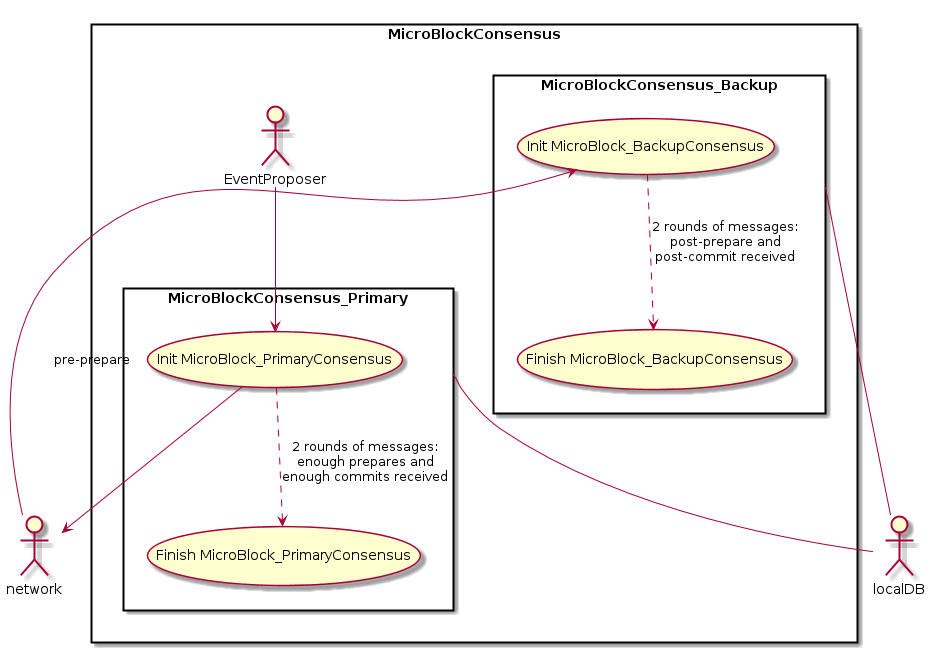

The diagram above was rendered by PlantUML. Its source (embedded in the PNG):
@startuml
'left to right direction
'skinparam packageStyle rectangle
actor network
actor localDB

rectangle MicroBlockConsensus{
actor EventProposer

rectangle MicroBlockConsensus_Primary {
  EventProposer --> (Init MicroBlock_PrimaryConsensus)
  'localDB -left- (Init MicroBlock_PrimaryConsensus)
  (Init MicroBlock_PrimaryConsensus)--> network

  'network --> (Finish MicroBlock_PrimaryConsensus)
  '(Finish MicroBlock_PrimaryConsensus) --> network
  'localDB -left-
  (Init MicroBlock_PrimaryConsensus) ..> (Finish MicroBlock_PrimaryConsensus) : 2 rounds of messages:\nenough prepares and\nenough commits received

}

rectangle MicroBlockConsensus_Backup {
  network --> (Init MicroBlock_BackupConsensus) : pre-prepare
  'localDB -left- (Init MicroBlock_BackupConsensus)
  '(Init MicroBlock_BackupConsensus)--> network

  'network --> (Finish MicroBlock_BackupConsensus)
  '(Finish MicroBlock_BackupConsensus) --> network
  'localDB -left-
  (Init MicroBlock_BackupConsensus) ..> (Finish MicroBlock_BackupConsensus) : 2 rounds of messages:\npost-prepare and\npost-commit received
}

'MicroBlockConsensus_Primary -- network
'MicroBlockConsensus_Backup -- network

MicroBlockConsensus_Primary -- localDB
MicroBlockConsensus_Backup -- localDB

}

@enduml